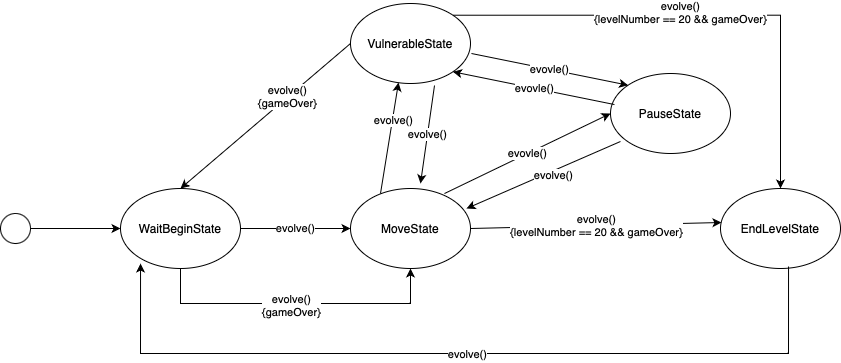

The diagram above was exported from draw.io. Its source (the exported page's mxGraphModel, read from the mxfile embedded in the PNG):
<mxGraphModel dx="1434" dy="827" grid="1" gridSize="10" guides="1" tooltips="1" connect="1" arrows="1" fold="1" page="1" pageScale="1" pageWidth="827" pageHeight="1169" math="0" shadow="0">
  <root>
    <mxCell id="0" />
    <mxCell id="1" parent="0" />
    <mxCell id="Y3pGHuHV2xLv2XHPRXDG-2" value="" style="ellipse;whiteSpace=wrap;html=1;aspect=fixed;" vertex="1" parent="1">
      <mxGeometry x="30" y="390" width="30" height="30" as="geometry" />
    </mxCell>
    <mxCell id="Y3pGHuHV2xLv2XHPRXDG-3" value="" style="endArrow=classic;html=1;rounded=0;" edge="1" parent="1" source="Y3pGHuHV2xLv2XHPRXDG-1">
      <mxGeometry width="50" height="50" relative="1" as="geometry">
        <mxPoint x="390" y="450" as="sourcePoint" />
        <mxPoint x="260" y="400" as="targetPoint" />
      </mxGeometry>
    </mxCell>
    <mxCell id="Y3pGHuHV2xLv2XHPRXDG-4" value="" style="endArrow=classic;html=1;rounded=0;" edge="1" parent="1" source="Y3pGHuHV2xLv2XHPRXDG-2" target="Y3pGHuHV2xLv2XHPRXDG-1">
      <mxGeometry width="50" height="50" relative="1" as="geometry">
        <mxPoint x="60" y="405" as="sourcePoint" />
        <mxPoint x="260" y="400" as="targetPoint" />
      </mxGeometry>
    </mxCell>
    <mxCell id="Y3pGHuHV2xLv2XHPRXDG-1" value="WaitBeginState" style="ellipse;whiteSpace=wrap;html=1;" vertex="1" parent="1">
      <mxGeometry x="150" y="365" width="120" height="80" as="geometry" />
    </mxCell>
    <mxCell id="Y3pGHuHV2xLv2XHPRXDG-5" value="evolve()" style="endArrow=classic;html=1;rounded=0;exitX=1;exitY=0.5;exitDx=0;exitDy=0;entryX=0;entryY=0.5;entryDx=0;entryDy=0;" edge="1" parent="1" source="Y3pGHuHV2xLv2XHPRXDG-1" target="Y3pGHuHV2xLv2XHPRXDG-6">
      <mxGeometry width="50" height="50" relative="1" as="geometry">
        <mxPoint x="390" y="450" as="sourcePoint" />
        <mxPoint x="420" y="405" as="targetPoint" />
      </mxGeometry>
    </mxCell>
    <mxCell id="Y3pGHuHV2xLv2XHPRXDG-6" value="MoveState&lt;br&gt;" style="ellipse;whiteSpace=wrap;html=1;" vertex="1" parent="1">
      <mxGeometry x="380" y="365" width="120" height="80" as="geometry" />
    </mxCell>
    <mxCell id="Y3pGHuHV2xLv2XHPRXDG-7" value="" style="endArrow=classic;html=1;rounded=0;entryX=0.5;entryY=1;entryDx=0;entryDy=0;edgeStyle=orthogonalEdgeStyle;exitX=0.5;exitY=1;exitDx=0;exitDy=0;" edge="1" parent="1" source="Y3pGHuHV2xLv2XHPRXDG-1" target="Y3pGHuHV2xLv2XHPRXDG-6">
      <mxGeometry width="50" height="50" relative="1" as="geometry">
        <mxPoint x="210" y="460" as="sourcePoint" />
        <mxPoint x="440" y="470" as="targetPoint" />
        <Array as="points">
          <mxPoint x="210" y="480" />
          <mxPoint x="440" y="480" />
        </Array>
      </mxGeometry>
    </mxCell>
    <mxCell id="Y3pGHuHV2xLv2XHPRXDG-8" value="evolve()&lt;br&gt;{gameOver}" style="edgeLabel;html=1;align=center;verticalAlign=middle;resizable=0;points=[];" vertex="1" connectable="0" parent="Y3pGHuHV2xLv2XHPRXDG-7">
      <mxGeometry x="0.16" y="-1" relative="1" as="geometry">
        <mxPoint x="-29" as="offset" />
      </mxGeometry>
    </mxCell>
    <mxCell id="Y3pGHuHV2xLv2XHPRXDG-10" value="VulnerableState" style="ellipse;whiteSpace=wrap;html=1;" vertex="1" parent="1">
      <mxGeometry x="380" y="180" width="120" height="80" as="geometry" />
    </mxCell>
    <mxCell id="Y3pGHuHV2xLv2XHPRXDG-11" value="" style="endArrow=classic;html=1;rounded=0;entryX=0.4;entryY=0.988;entryDx=0;entryDy=0;entryPerimeter=0;" edge="1" parent="1" target="Y3pGHuHV2xLv2XHPRXDG-10">
      <mxGeometry width="50" height="50" relative="1" as="geometry">
        <mxPoint x="410" y="370" as="sourcePoint" />
        <mxPoint x="440" y="400" as="targetPoint" />
      </mxGeometry>
    </mxCell>
    <mxCell id="Y3pGHuHV2xLv2XHPRXDG-12" value="evolve()" style="edgeLabel;html=1;align=center;verticalAlign=middle;resizable=0;points=[];" vertex="1" connectable="0" parent="Y3pGHuHV2xLv2XHPRXDG-11">
      <mxGeometry x="0.3309" y="-1" relative="1" as="geometry">
        <mxPoint as="offset" />
      </mxGeometry>
    </mxCell>
    <mxCell id="Y3pGHuHV2xLv2XHPRXDG-13" value="evolve()" style="endArrow=classic;html=1;rounded=0;exitX=0.7;exitY=1.025;exitDx=0;exitDy=0;exitPerimeter=0;" edge="1" parent="1" source="Y3pGHuHV2xLv2XHPRXDG-10">
      <mxGeometry width="50" height="50" relative="1" as="geometry">
        <mxPoint x="390" y="450" as="sourcePoint" />
        <mxPoint x="450" y="360" as="targetPoint" />
      </mxGeometry>
    </mxCell>
    <mxCell id="Y3pGHuHV2xLv2XHPRXDG-14" value="" style="endArrow=classic;html=1;rounded=0;exitX=0;exitY=0.5;exitDx=0;exitDy=0;entryX=0.5;entryY=0;entryDx=0;entryDy=0;" edge="1" parent="1" source="Y3pGHuHV2xLv2XHPRXDG-10" target="Y3pGHuHV2xLv2XHPRXDG-1">
      <mxGeometry width="50" height="50" relative="1" as="geometry">
        <mxPoint x="390" y="450" as="sourcePoint" />
        <mxPoint x="440" y="400" as="targetPoint" />
      </mxGeometry>
    </mxCell>
    <mxCell id="Y3pGHuHV2xLv2XHPRXDG-15" value="evolve()&lt;br&gt;{gameOver}" style="edgeLabel;html=1;align=center;verticalAlign=middle;resizable=0;points=[];" vertex="1" connectable="0" parent="Y3pGHuHV2xLv2XHPRXDG-14">
      <mxGeometry x="-0.2689" y="-1" relative="1" as="geometry">
        <mxPoint as="offset" />
      </mxGeometry>
    </mxCell>
    <mxCell id="Y3pGHuHV2xLv2XHPRXDG-16" value="EndLevelState" style="ellipse;whiteSpace=wrap;html=1;" vertex="1" parent="1">
      <mxGeometry x="750" y="365" width="120" height="80" as="geometry" />
    </mxCell>
    <mxCell id="Y3pGHuHV2xLv2XHPRXDG-17" value="evolve()&lt;br&gt;{levelNumber == 20 &amp;amp;&amp;amp; gameOver}" style="endArrow=classic;html=1;rounded=0;entryX=0.008;entryY=0.425;entryDx=0;entryDy=0;entryPerimeter=0;exitX=1;exitY=0.5;exitDx=0;exitDy=0;" edge="1" parent="1" source="Y3pGHuHV2xLv2XHPRXDG-6" target="Y3pGHuHV2xLv2XHPRXDG-16">
      <mxGeometry width="50" height="50" relative="1" as="geometry">
        <mxPoint x="390" y="450" as="sourcePoint" />
        <mxPoint x="440" y="400" as="targetPoint" />
      </mxGeometry>
    </mxCell>
    <mxCell id="Y3pGHuHV2xLv2XHPRXDG-18" value="" style="endArrow=classic;html=1;rounded=0;entryX=0.167;entryY=0.938;entryDx=0;entryDy=0;entryPerimeter=0;exitX=0.567;exitY=0.975;exitDx=0;exitDy=0;exitPerimeter=0;edgeStyle=orthogonalEdgeStyle;" edge="1" parent="1" source="Y3pGHuHV2xLv2XHPRXDG-16" target="Y3pGHuHV2xLv2XHPRXDG-1">
      <mxGeometry width="50" height="50" relative="1" as="geometry">
        <mxPoint x="390" y="450" as="sourcePoint" />
        <mxPoint x="440" y="400" as="targetPoint" />
        <Array as="points">
          <mxPoint x="818" y="530" />
          <mxPoint x="170" y="530" />
        </Array>
      </mxGeometry>
    </mxCell>
    <mxCell id="Y3pGHuHV2xLv2XHPRXDG-19" value="evolve()" style="edgeLabel;html=1;align=center;verticalAlign=middle;resizable=0;points=[];" vertex="1" connectable="0" parent="Y3pGHuHV2xLv2XHPRXDG-18">
      <mxGeometry x="-0.0096" relative="1" as="geometry">
        <mxPoint as="offset" />
      </mxGeometry>
    </mxCell>
    <mxCell id="Y3pGHuHV2xLv2XHPRXDG-20" value="" style="endArrow=classic;html=1;rounded=0;entryX=0.5;entryY=0;entryDx=0;entryDy=0;exitX=1;exitY=0;exitDx=0;exitDy=0;edgeStyle=orthogonalEdgeStyle;" edge="1" parent="1" source="Y3pGHuHV2xLv2XHPRXDG-10" target="Y3pGHuHV2xLv2XHPRXDG-16">
      <mxGeometry width="50" height="50" relative="1" as="geometry">
        <mxPoint x="390" y="450" as="sourcePoint" />
        <mxPoint x="440" y="400" as="targetPoint" />
      </mxGeometry>
    </mxCell>
    <mxCell id="Y3pGHuHV2xLv2XHPRXDG-21" value="evolve()&lt;br&gt;{levelNumber == 20 &amp;amp;&amp;amp; gameOver}" style="edgeLabel;html=1;align=center;verticalAlign=middle;resizable=0;points=[];" vertex="1" connectable="0" parent="Y3pGHuHV2xLv2XHPRXDG-20">
      <mxGeometry x="-0.0937" y="3" relative="1" as="geometry">
        <mxPoint as="offset" />
      </mxGeometry>
    </mxCell>
    <mxCell id="Y3pGHuHV2xLv2XHPRXDG-22" value="PauseState" style="ellipse;whiteSpace=wrap;html=1;" vertex="1" parent="1">
      <mxGeometry x="640" y="250" width="120" height="80" as="geometry" />
    </mxCell>
    <mxCell id="Y3pGHuHV2xLv2XHPRXDG-23" value="evovle()" style="endArrow=classic;html=1;rounded=0;exitX=0.783;exitY=0.063;exitDx=0;exitDy=0;exitPerimeter=0;entryX=0;entryY=0.5;entryDx=0;entryDy=0;" edge="1" parent="1" source="Y3pGHuHV2xLv2XHPRXDG-6" target="Y3pGHuHV2xLv2XHPRXDG-22">
      <mxGeometry width="50" height="50" relative="1" as="geometry">
        <mxPoint x="390" y="450" as="sourcePoint" />
        <mxPoint x="440" y="400" as="targetPoint" />
      </mxGeometry>
    </mxCell>
    <mxCell id="Y3pGHuHV2xLv2XHPRXDG-24" value="" style="endArrow=classic;html=1;rounded=0;entryX=0.967;entryY=0.25;entryDx=0;entryDy=0;entryPerimeter=0;exitX=0.083;exitY=0.85;exitDx=0;exitDy=0;exitPerimeter=0;" edge="1" parent="1" source="Y3pGHuHV2xLv2XHPRXDG-22" target="Y3pGHuHV2xLv2XHPRXDG-6">
      <mxGeometry width="50" height="50" relative="1" as="geometry">
        <mxPoint x="390" y="450" as="sourcePoint" />
        <mxPoint x="440" y="400" as="targetPoint" />
      </mxGeometry>
    </mxCell>
    <mxCell id="Y3pGHuHV2xLv2XHPRXDG-26" value="evolve()" style="edgeLabel;html=1;align=center;verticalAlign=middle;resizable=0;points=[];" vertex="1" connectable="0" parent="Y3pGHuHV2xLv2XHPRXDG-24">
      <mxGeometry x="-0.1038" y="4" relative="1" as="geometry">
        <mxPoint as="offset" />
      </mxGeometry>
    </mxCell>
    <mxCell id="Y3pGHuHV2xLv2XHPRXDG-27" value="evovle()" style="endArrow=classic;html=1;rounded=0;exitX=0.033;exitY=0.388;exitDx=0;exitDy=0;exitPerimeter=0;entryX=1;entryY=1;entryDx=0;entryDy=0;" edge="1" parent="1" source="Y3pGHuHV2xLv2XHPRXDG-22" target="Y3pGHuHV2xLv2XHPRXDG-10">
      <mxGeometry width="50" height="50" relative="1" as="geometry">
        <mxPoint x="474" y="320" as="sourcePoint" />
        <mxPoint x="580" y="240" as="targetPoint" />
      </mxGeometry>
    </mxCell>
    <mxCell id="Y3pGHuHV2xLv2XHPRXDG-28" value="evovle()" style="endArrow=classic;html=1;rounded=0;exitX=1.008;exitY=0.625;exitDx=0;exitDy=0;exitPerimeter=0;entryX=0;entryY=0;entryDx=0;entryDy=0;" edge="1" parent="1" source="Y3pGHuHV2xLv2XHPRXDG-10" target="Y3pGHuHV2xLv2XHPRXDG-22">
      <mxGeometry width="50" height="50" relative="1" as="geometry">
        <mxPoint x="494" y="390" as="sourcePoint" />
        <mxPoint x="600" y="310" as="targetPoint" />
      </mxGeometry>
    </mxCell>
  </root>
</mxGraphModel>